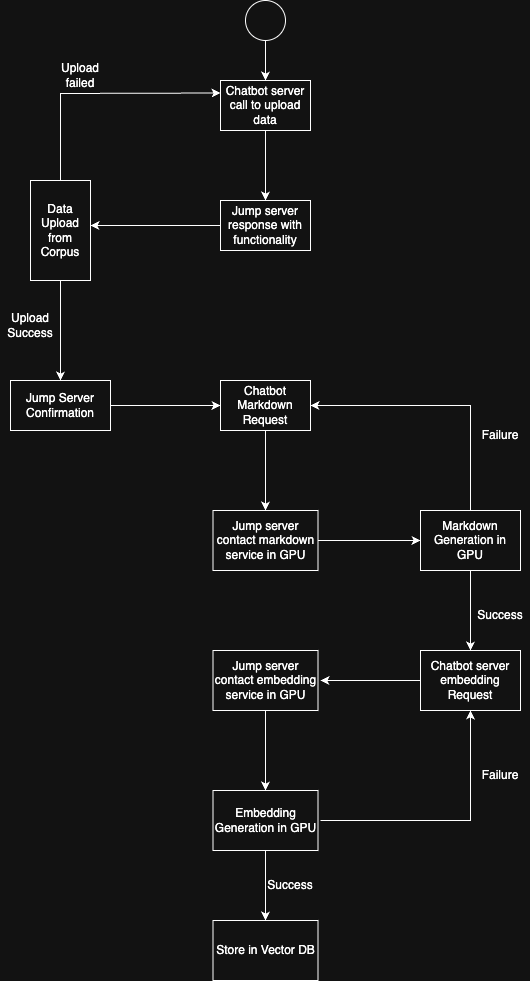

The diagram above was exported from draw.io. Its source (the exported page's mxGraphModel, read from the mxfile embedded in the PNG):
<mxGraphModel dx="1018" dy="662" grid="1" gridSize="10" guides="1" tooltips="1" connect="1" arrows="1" fold="1" page="1" pageScale="1" pageWidth="850" pageHeight="1100" math="0" shadow="0">
  <root>
    <mxCell id="0" />
    <mxCell id="1" parent="0" />
    <mxCell id="F-0w-SL-8Pfewd3wubIY-1" value="Chatbot server call to upload data" style="rounded=0;whiteSpace=wrap;html=1;" parent="1" vertex="1">
      <mxGeometry x="360" y="110" width="90" height="50" as="geometry" />
    </mxCell>
    <mxCell id="F-0w-SL-8Pfewd3wubIY-2" value="" style="endArrow=classic;html=1;rounded=0;exitX=0.5;exitY=1;exitDx=0;exitDy=0;" parent="1" source="F-0w-SL-8Pfewd3wubIY-1" edge="1">
      <mxGeometry width="50" height="50" relative="1" as="geometry">
        <mxPoint x="400" y="420" as="sourcePoint" />
        <mxPoint x="405" y="230" as="targetPoint" />
      </mxGeometry>
    </mxCell>
    <mxCell id="F-0w-SL-8Pfewd3wubIY-3" value="Jump&lt;span style=&quot;background-color: transparent; color: light-dark(rgb(0, 0, 0), rgb(255, 255, 255));&quot;&gt;&amp;nbsp;server response with functionality&lt;/span&gt;" style="rounded=0;whiteSpace=wrap;html=1;" parent="1" vertex="1">
      <mxGeometry x="360" y="230" width="90" height="50" as="geometry" />
    </mxCell>
    <mxCell id="F-0w-SL-8Pfewd3wubIY-4" value="" style="endArrow=classic;html=1;rounded=0;exitX=0;exitY=0.5;exitDx=0;exitDy=0;" parent="1" source="F-0w-SL-8Pfewd3wubIY-3" edge="1">
      <mxGeometry width="50" height="50" relative="1" as="geometry">
        <mxPoint x="400" y="420" as="sourcePoint" />
        <mxPoint x="230" y="255" as="targetPoint" />
      </mxGeometry>
    </mxCell>
    <mxCell id="F-0w-SL-8Pfewd3wubIY-9" value="Data&lt;div&gt;Upload&lt;/div&gt;&lt;div&gt;from&lt;/div&gt;&lt;div&gt;Corpus&lt;/div&gt;" style="rounded=0;whiteSpace=wrap;html=1;" parent="1" vertex="1">
      <mxGeometry x="170" y="210" width="60" height="100" as="geometry" />
    </mxCell>
    <mxCell id="F-0w-SL-8Pfewd3wubIY-10" value="" style="endArrow=classic;html=1;rounded=0;exitX=0.5;exitY=0;exitDx=0;exitDy=0;entryX=0;entryY=0.25;entryDx=0;entryDy=0;" parent="1" source="F-0w-SL-8Pfewd3wubIY-9" target="F-0w-SL-8Pfewd3wubIY-1" edge="1">
      <mxGeometry width="50" height="50" relative="1" as="geometry">
        <mxPoint x="400" y="420" as="sourcePoint" />
        <mxPoint x="350" y="140" as="targetPoint" />
        <Array as="points">
          <mxPoint x="200" y="123" />
        </Array>
      </mxGeometry>
    </mxCell>
    <mxCell id="F-0w-SL-8Pfewd3wubIY-11" value="Upload failed" style="text;html=1;align=center;verticalAlign=middle;whiteSpace=wrap;rounded=0;" parent="1" vertex="1">
      <mxGeometry x="190" y="90" width="60" height="30" as="geometry" />
    </mxCell>
    <mxCell id="F-0w-SL-8Pfewd3wubIY-12" value="" style="endArrow=classic;html=1;rounded=0;exitX=0.5;exitY=1;exitDx=0;exitDy=0;" parent="1" source="F-0w-SL-8Pfewd3wubIY-9" edge="1">
      <mxGeometry width="50" height="50" relative="1" as="geometry">
        <mxPoint x="400" y="420" as="sourcePoint" />
        <mxPoint x="200" y="410" as="targetPoint" />
      </mxGeometry>
    </mxCell>
    <mxCell id="F-0w-SL-8Pfewd3wubIY-13" value="Upload Success" style="text;html=1;align=center;verticalAlign=middle;whiteSpace=wrap;rounded=0;" parent="1" vertex="1">
      <mxGeometry x="140" y="340" width="60" height="30" as="geometry" />
    </mxCell>
    <mxCell id="F-0w-SL-8Pfewd3wubIY-14" value="Jump Server Confirmation" style="rounded=0;whiteSpace=wrap;html=1;" parent="1" vertex="1">
      <mxGeometry x="150" y="410" width="100" height="50" as="geometry" />
    </mxCell>
    <mxCell id="F-0w-SL-8Pfewd3wubIY-15" value="" style="endArrow=classic;html=1;rounded=0;exitX=1;exitY=0.5;exitDx=0;exitDy=0;" parent="1" source="F-0w-SL-8Pfewd3wubIY-14" edge="1">
      <mxGeometry width="50" height="50" relative="1" as="geometry">
        <mxPoint x="400" y="420" as="sourcePoint" />
        <mxPoint x="360" y="435" as="targetPoint" />
      </mxGeometry>
    </mxCell>
    <mxCell id="F-0w-SL-8Pfewd3wubIY-16" value="Chatbot Markdown Request" style="rounded=0;whiteSpace=wrap;html=1;" parent="1" vertex="1">
      <mxGeometry x="360" y="410" width="90" height="50" as="geometry" />
    </mxCell>
    <mxCell id="F-0w-SL-8Pfewd3wubIY-17" value="" style="endArrow=classic;html=1;rounded=0;exitX=0.5;exitY=1;exitDx=0;exitDy=0;" parent="1" source="F-0w-SL-8Pfewd3wubIY-16" edge="1">
      <mxGeometry width="50" height="50" relative="1" as="geometry">
        <mxPoint x="400" y="420" as="sourcePoint" />
        <mxPoint x="405" y="540" as="targetPoint" />
      </mxGeometry>
    </mxCell>
    <mxCell id="F-0w-SL-8Pfewd3wubIY-18" value="Jump server contact markdown service in GPU" style="rounded=0;whiteSpace=wrap;html=1;" parent="1" vertex="1">
      <mxGeometry x="352.5" y="540" width="105" height="60" as="geometry" />
    </mxCell>
    <mxCell id="F-0w-SL-8Pfewd3wubIY-19" value="" style="endArrow=classic;html=1;rounded=0;exitX=1;exitY=0.5;exitDx=0;exitDy=0;" parent="1" source="F-0w-SL-8Pfewd3wubIY-18" edge="1">
      <mxGeometry width="50" height="50" relative="1" as="geometry">
        <mxPoint x="400" y="530" as="sourcePoint" />
        <mxPoint x="560" y="570" as="targetPoint" />
      </mxGeometry>
    </mxCell>
    <mxCell id="F-0w-SL-8Pfewd3wubIY-20" value="Markdown Generation in GPU" style="rounded=0;whiteSpace=wrap;html=1;" parent="1" vertex="1">
      <mxGeometry x="560" y="540" width="100" height="60" as="geometry" />
    </mxCell>
    <mxCell id="F-0w-SL-8Pfewd3wubIY-21" value="" style="endArrow=classic;html=1;rounded=0;exitX=0.5;exitY=0;exitDx=0;exitDy=0;entryX=1;entryY=0.5;entryDx=0;entryDy=0;" parent="1" source="F-0w-SL-8Pfewd3wubIY-20" target="F-0w-SL-8Pfewd3wubIY-16" edge="1">
      <mxGeometry width="50" height="50" relative="1" as="geometry">
        <mxPoint x="400" y="560" as="sourcePoint" />
        <mxPoint x="450" y="510" as="targetPoint" />
        <Array as="points">
          <mxPoint x="610" y="435" />
        </Array>
      </mxGeometry>
    </mxCell>
    <mxCell id="F-0w-SL-8Pfewd3wubIY-22" value="Failure" style="text;html=1;align=center;verticalAlign=middle;whiteSpace=wrap;rounded=0;" parent="1" vertex="1">
      <mxGeometry x="610" y="450" width="60" height="30" as="geometry" />
    </mxCell>
    <mxCell id="F-0w-SL-8Pfewd3wubIY-23" value="" style="endArrow=classic;html=1;rounded=0;exitX=0.5;exitY=1;exitDx=0;exitDy=0;" parent="1" source="F-0w-SL-8Pfewd3wubIY-20" edge="1">
      <mxGeometry width="50" height="50" relative="1" as="geometry">
        <mxPoint x="400" y="690" as="sourcePoint" />
        <mxPoint x="610" y="680" as="targetPoint" />
      </mxGeometry>
    </mxCell>
    <mxCell id="F-0w-SL-8Pfewd3wubIY-24" value="Chatbot server embedding Request" style="rounded=0;whiteSpace=wrap;html=1;" parent="1" vertex="1">
      <mxGeometry x="560" y="680" width="100" height="60" as="geometry" />
    </mxCell>
    <mxCell id="F-0w-SL-8Pfewd3wubIY-26" value="Success" style="text;html=1;align=center;verticalAlign=middle;whiteSpace=wrap;rounded=0;" parent="1" vertex="1">
      <mxGeometry x="610" y="630" width="60" height="30" as="geometry" />
    </mxCell>
    <mxCell id="F-0w-SL-8Pfewd3wubIY-28" value="" style="endArrow=classic;html=1;rounded=0;exitX=0;exitY=0.5;exitDx=0;exitDy=0;" parent="1" source="F-0w-SL-8Pfewd3wubIY-24" edge="1">
      <mxGeometry width="50" height="50" relative="1" as="geometry">
        <mxPoint x="400" y="760" as="sourcePoint" />
        <mxPoint x="460" y="710" as="targetPoint" />
      </mxGeometry>
    </mxCell>
    <mxCell id="F-0w-SL-8Pfewd3wubIY-29" value="Jump server contact embedding service in GPU" style="rounded=0;whiteSpace=wrap;html=1;" parent="1" vertex="1">
      <mxGeometry x="352.5" y="680" width="105" height="60" as="geometry" />
    </mxCell>
    <mxCell id="F-0w-SL-8Pfewd3wubIY-30" value="" style="endArrow=classic;html=1;rounded=0;exitX=0.5;exitY=1;exitDx=0;exitDy=0;" parent="1" source="F-0w-SL-8Pfewd3wubIY-29" edge="1">
      <mxGeometry width="50" height="50" relative="1" as="geometry">
        <mxPoint x="350" y="709.5" as="sourcePoint" />
        <mxPoint x="405" y="820" as="targetPoint" />
      </mxGeometry>
    </mxCell>
    <mxCell id="F-0w-SL-8Pfewd3wubIY-31" value="Embedding Generation in GPU" style="rounded=0;whiteSpace=wrap;html=1;" parent="1" vertex="1">
      <mxGeometry x="352.5" y="820" width="105" height="60" as="geometry" />
    </mxCell>
    <mxCell id="F-0w-SL-8Pfewd3wubIY-32" value="" style="endArrow=classic;html=1;rounded=0;entryX=0.5;entryY=1;entryDx=0;entryDy=0;" parent="1" target="F-0w-SL-8Pfewd3wubIY-24" edge="1">
      <mxGeometry width="50" height="50" relative="1" as="geometry">
        <mxPoint x="460" y="850" as="sourcePoint" />
        <mxPoint x="450" y="870" as="targetPoint" />
        <Array as="points">
          <mxPoint x="610" y="850" />
        </Array>
      </mxGeometry>
    </mxCell>
    <mxCell id="F-0w-SL-8Pfewd3wubIY-33" value="Failure" style="text;html=1;align=center;verticalAlign=middle;whiteSpace=wrap;rounded=0;" parent="1" vertex="1">
      <mxGeometry x="610" y="790" width="60" height="30" as="geometry" />
    </mxCell>
    <mxCell id="F-0w-SL-8Pfewd3wubIY-34" value="" style="endArrow=classic;html=1;rounded=0;exitX=0.5;exitY=1;exitDx=0;exitDy=0;entryX=0.5;entryY=0;entryDx=0;entryDy=0;" parent="1" source="F-0w-SL-8Pfewd3wubIY-31" target="F-0w-SL-8Pfewd3wubIY-35" edge="1">
      <mxGeometry width="50" height="50" relative="1" as="geometry">
        <mxPoint x="400" y="920" as="sourcePoint" />
        <mxPoint x="405" y="940" as="targetPoint" />
      </mxGeometry>
    </mxCell>
    <mxCell id="F-0w-SL-8Pfewd3wubIY-35" value="Store in Vector DB" style="rounded=0;whiteSpace=wrap;html=1;" parent="1" vertex="1">
      <mxGeometry x="352.5" y="950" width="105" height="60" as="geometry" />
    </mxCell>
    <mxCell id="F-0w-SL-8Pfewd3wubIY-36" value="Success" style="text;html=1;align=center;verticalAlign=middle;whiteSpace=wrap;rounded=0;" parent="1" vertex="1">
      <mxGeometry x="400" y="900" width="60" height="30" as="geometry" />
    </mxCell>
    <mxCell id="F-0w-SL-8Pfewd3wubIY-37" value="" style="ellipse;whiteSpace=wrap;html=1;aspect=fixed;" parent="1" vertex="1">
      <mxGeometry x="385" y="30" width="40" height="40" as="geometry" />
    </mxCell>
    <mxCell id="F-0w-SL-8Pfewd3wubIY-38" value="" style="endArrow=classic;html=1;rounded=0;exitX=0.5;exitY=1;exitDx=0;exitDy=0;entryX=0.5;entryY=0;entryDx=0;entryDy=0;" parent="1" source="F-0w-SL-8Pfewd3wubIY-37" target="F-0w-SL-8Pfewd3wubIY-1" edge="1">
      <mxGeometry width="50" height="50" relative="1" as="geometry">
        <mxPoint x="400" y="210" as="sourcePoint" />
        <mxPoint x="450" y="160" as="targetPoint" />
      </mxGeometry>
    </mxCell>
  </root>
</mxGraphModel>